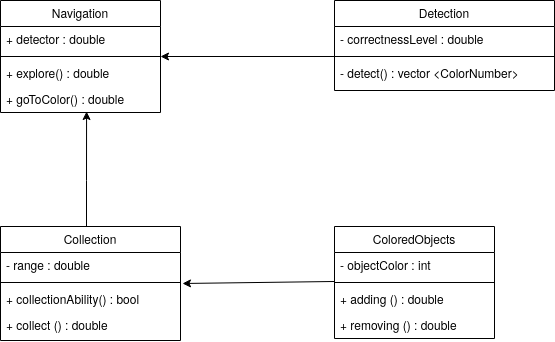

The diagram above was exported from draw.io. Its source (the exported page's mxGraphModel, read from the mxfile embedded in the PNG):
<mxGraphModel dx="1355" dy="799" grid="1" gridSize="10" guides="1" tooltips="1" connect="1" arrows="1" fold="1" page="1" pageScale="1" pageWidth="827" pageHeight="1169" math="0" shadow="0">
  <root>
    <mxCell id="WIyWlLk6GJQsqaUBKTNV-0" />
    <mxCell id="WIyWlLk6GJQsqaUBKTNV-1" parent="WIyWlLk6GJQsqaUBKTNV-0" />
    <mxCell id="gCPLx_EHgUUl65gKTBZ5-1" style="edgeStyle=orthogonalEdgeStyle;rounded=0;orthogonalLoop=1;jettySize=auto;html=1;entryX=0.538;entryY=0.962;entryDx=0;entryDy=0;entryPerimeter=0;" parent="WIyWlLk6GJQsqaUBKTNV-1" source="zkfFHV4jXpPFQw0GAbJ--6" target="MrGAfkxsBq1BB5bls2Q1-7" edge="1">
      <mxGeometry relative="1" as="geometry">
        <Array as="points">
          <mxPoint x="166" y="270" />
          <mxPoint x="166" y="270" />
        </Array>
      </mxGeometry>
    </mxCell>
    <mxCell id="zkfFHV4jXpPFQw0GAbJ--6" value="Collection" style="swimlane;fontStyle=0;align=center;verticalAlign=top;childLayout=stackLayout;horizontal=1;startSize=26;horizontalStack=0;resizeParent=1;resizeLast=0;collapsible=1;marginBottom=0;rounded=0;shadow=0;strokeWidth=1;" parent="WIyWlLk6GJQsqaUBKTNV-1" vertex="1">
      <mxGeometry x="80" y="316" width="180" height="114" as="geometry">
        <mxRectangle x="130" y="380" width="160" height="26" as="alternateBounds" />
      </mxGeometry>
    </mxCell>
    <mxCell id="zkfFHV4jXpPFQw0GAbJ--7" value="- range : double" style="text;align=left;verticalAlign=top;spacingLeft=4;spacingRight=4;overflow=hidden;rotatable=0;points=[[0,0.5],[1,0.5]];portConstraint=eastwest;" parent="zkfFHV4jXpPFQw0GAbJ--6" vertex="1">
      <mxGeometry y="26" width="180" height="26" as="geometry" />
    </mxCell>
    <mxCell id="zkfFHV4jXpPFQw0GAbJ--9" value="" style="line;html=1;strokeWidth=1;align=left;verticalAlign=middle;spacingTop=-1;spacingLeft=3;spacingRight=3;rotatable=0;labelPosition=right;points=[];portConstraint=eastwest;" parent="zkfFHV4jXpPFQw0GAbJ--6" vertex="1">
      <mxGeometry y="52" width="180" height="8" as="geometry" />
    </mxCell>
    <mxCell id="zkfFHV4jXpPFQw0GAbJ--11" value="+ collectionAbility() : bool" style="text;align=left;verticalAlign=top;spacingLeft=4;spacingRight=4;overflow=hidden;rotatable=0;points=[[0,0.5],[1,0.5]];portConstraint=eastwest;" parent="zkfFHV4jXpPFQw0GAbJ--6" vertex="1">
      <mxGeometry y="60" width="180" height="26" as="geometry" />
    </mxCell>
    <mxCell id="MrGAfkxsBq1BB5bls2Q1-11" value="+ collect () : double" style="text;align=left;verticalAlign=top;spacingLeft=4;spacingRight=4;overflow=hidden;rotatable=0;points=[[0,0.5],[1,0.5]];portConstraint=eastwest;" parent="zkfFHV4jXpPFQw0GAbJ--6" vertex="1">
      <mxGeometry y="86" width="180" height="26" as="geometry" />
    </mxCell>
    <mxCell id="zkfFHV4jXpPFQw0GAbJ--13" value="ColoredObjects" style="swimlane;fontStyle=0;align=center;verticalAlign=top;childLayout=stackLayout;horizontal=1;startSize=26;horizontalStack=0;resizeParent=1;resizeLast=0;collapsible=1;marginBottom=0;rounded=0;shadow=0;strokeWidth=1;" parent="WIyWlLk6GJQsqaUBKTNV-1" vertex="1">
      <mxGeometry x="414" y="316" width="160" height="112" as="geometry">
        <mxRectangle x="340" y="380" width="170" height="26" as="alternateBounds" />
      </mxGeometry>
    </mxCell>
    <mxCell id="zkfFHV4jXpPFQw0GAbJ--14" value="- objectColor : int" style="text;align=left;verticalAlign=top;spacingLeft=4;spacingRight=4;overflow=hidden;rotatable=0;points=[[0,0.5],[1,0.5]];portConstraint=eastwest;" parent="zkfFHV4jXpPFQw0GAbJ--13" vertex="1">
      <mxGeometry y="26" width="160" height="26" as="geometry" />
    </mxCell>
    <mxCell id="zkfFHV4jXpPFQw0GAbJ--15" value="" style="line;html=1;strokeWidth=1;align=left;verticalAlign=middle;spacingTop=-1;spacingLeft=3;spacingRight=3;rotatable=0;labelPosition=right;points=[];portConstraint=eastwest;" parent="zkfFHV4jXpPFQw0GAbJ--13" vertex="1">
      <mxGeometry y="52" width="160" height="8" as="geometry" />
    </mxCell>
    <mxCell id="MrGAfkxsBq1BB5bls2Q1-13" value="+ adding () : double" style="text;align=left;verticalAlign=top;spacingLeft=4;spacingRight=4;overflow=hidden;rotatable=0;points=[[0,0.5],[1,0.5]];portConstraint=eastwest;" parent="zkfFHV4jXpPFQw0GAbJ--13" vertex="1">
      <mxGeometry y="60" width="160" height="26" as="geometry" />
    </mxCell>
    <mxCell id="MrGAfkxsBq1BB5bls2Q1-14" value="+ removing () : double" style="text;align=left;verticalAlign=top;spacingLeft=4;spacingRight=4;overflow=hidden;rotatable=0;points=[[0,0.5],[1,0.5]];portConstraint=eastwest;" parent="zkfFHV4jXpPFQw0GAbJ--13" vertex="1">
      <mxGeometry y="86" width="160" height="26" as="geometry" />
    </mxCell>
    <mxCell id="zkfFHV4jXpPFQw0GAbJ--17" value="Detection" style="swimlane;fontStyle=0;align=center;verticalAlign=top;childLayout=stackLayout;horizontal=1;startSize=26;horizontalStack=0;resizeParent=1;resizeLast=0;collapsible=1;marginBottom=0;rounded=0;shadow=0;strokeWidth=1;" parent="WIyWlLk6GJQsqaUBKTNV-1" vertex="1">
      <mxGeometry x="414" y="90" width="220" height="90" as="geometry">
        <mxRectangle x="550" y="140" width="160" height="26" as="alternateBounds" />
      </mxGeometry>
    </mxCell>
    <mxCell id="zkfFHV4jXpPFQw0GAbJ--18" value="- correctnessLevel : double" style="text;align=left;verticalAlign=top;spacingLeft=4;spacingRight=4;overflow=hidden;rotatable=0;points=[[0,0.5],[1,0.5]];portConstraint=eastwest;" parent="zkfFHV4jXpPFQw0GAbJ--17" vertex="1">
      <mxGeometry y="26" width="220" height="26" as="geometry" />
    </mxCell>
    <mxCell id="zkfFHV4jXpPFQw0GAbJ--23" value="" style="line;html=1;strokeWidth=1;align=left;verticalAlign=middle;spacingTop=-1;spacingLeft=3;spacingRight=3;rotatable=0;labelPosition=right;points=[];portConstraint=eastwest;" parent="zkfFHV4jXpPFQw0GAbJ--17" vertex="1">
      <mxGeometry y="52" width="220" height="8" as="geometry" />
    </mxCell>
    <mxCell id="zkfFHV4jXpPFQw0GAbJ--24" value="- detect() : vector &lt;ColorNumber&gt;" style="text;align=left;verticalAlign=top;spacingLeft=4;spacingRight=4;overflow=hidden;rotatable=0;points=[[0,0.5],[1,0.5]];portConstraint=eastwest;" parent="zkfFHV4jXpPFQw0GAbJ--17" vertex="1">
      <mxGeometry y="60" width="220" height="30" as="geometry" />
    </mxCell>
    <mxCell id="MrGAfkxsBq1BB5bls2Q1-0" value="Navigation" style="swimlane;fontStyle=0;align=center;verticalAlign=top;childLayout=stackLayout;horizontal=1;startSize=26;horizontalStack=0;resizeParent=1;resizeLast=0;collapsible=1;marginBottom=0;rounded=0;shadow=0;strokeWidth=1;" parent="WIyWlLk6GJQsqaUBKTNV-1" vertex="1">
      <mxGeometry x="80" y="90" width="160" height="112" as="geometry">
        <mxRectangle x="550" y="140" width="160" height="26" as="alternateBounds" />
      </mxGeometry>
    </mxCell>
    <mxCell id="MrGAfkxsBq1BB5bls2Q1-1" value="+ detector : double" style="text;align=left;verticalAlign=top;spacingLeft=4;spacingRight=4;overflow=hidden;rotatable=0;points=[[0,0.5],[1,0.5]];portConstraint=eastwest;" parent="MrGAfkxsBq1BB5bls2Q1-0" vertex="1">
      <mxGeometry y="26" width="160" height="26" as="geometry" />
    </mxCell>
    <mxCell id="MrGAfkxsBq1BB5bls2Q1-5" value="" style="line;html=1;strokeWidth=1;align=left;verticalAlign=middle;spacingTop=-1;spacingLeft=3;spacingRight=3;rotatable=0;labelPosition=right;points=[];portConstraint=eastwest;" parent="MrGAfkxsBq1BB5bls2Q1-0" vertex="1">
      <mxGeometry y="52" width="160" height="8" as="geometry" />
    </mxCell>
    <mxCell id="MrGAfkxsBq1BB5bls2Q1-6" value="+ explore() : double" style="text;align=left;verticalAlign=top;spacingLeft=4;spacingRight=4;overflow=hidden;rotatable=0;points=[[0,0.5],[1,0.5]];portConstraint=eastwest;" parent="MrGAfkxsBq1BB5bls2Q1-0" vertex="1">
      <mxGeometry y="60" width="160" height="26" as="geometry" />
    </mxCell>
    <mxCell id="MrGAfkxsBq1BB5bls2Q1-7" value="+ goToColor() : double" style="text;align=left;verticalAlign=top;spacingLeft=4;spacingRight=4;overflow=hidden;rotatable=0;points=[[0,0.5],[1,0.5]];portConstraint=eastwest;" parent="MrGAfkxsBq1BB5bls2Q1-0" vertex="1">
      <mxGeometry y="86" width="160" height="26" as="geometry" />
    </mxCell>
    <mxCell id="MrGAfkxsBq1BB5bls2Q1-15" value="" style="endArrow=classic;html=1;exitX=0;exitY=1.115;exitDx=0;exitDy=0;exitPerimeter=0;" parent="WIyWlLk6GJQsqaUBKTNV-1" source="zkfFHV4jXpPFQw0GAbJ--14" edge="1">
      <mxGeometry width="50" height="50" relative="1" as="geometry">
        <mxPoint x="390" y="320" as="sourcePoint" />
        <mxPoint x="262" y="373" as="targetPoint" />
      </mxGeometry>
    </mxCell>
    <mxCell id="MrGAfkxsBq1BB5bls2Q1-21" style="edgeStyle=orthogonalEdgeStyle;rounded=0;orthogonalLoop=1;jettySize=auto;html=1;entryX=1;entryY=0.5;entryDx=0;entryDy=0;" parent="WIyWlLk6GJQsqaUBKTNV-1" source="zkfFHV4jXpPFQw0GAbJ--23" target="MrGAfkxsBq1BB5bls2Q1-0" edge="1">
      <mxGeometry relative="1" as="geometry" />
    </mxCell>
  </root>
</mxGraphModel>